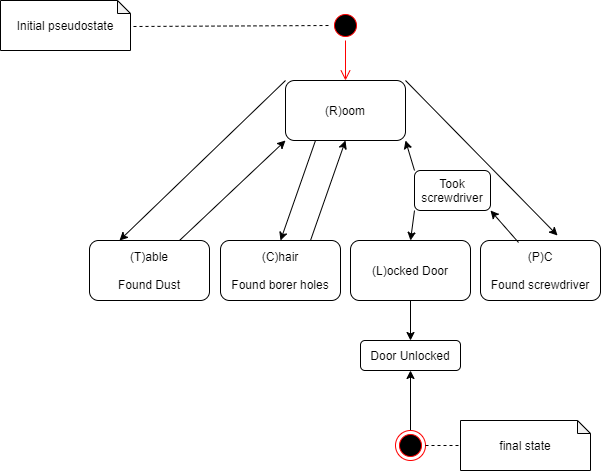

The diagram above was exported from draw.io. Its source (the exported page's mxGraphModel, read from the mxfile embedded in the PNG):
<mxGraphModel dx="1422" dy="762" grid="1" gridSize="10" guides="1" tooltips="1" connect="1" arrows="1" fold="1" page="1" pageScale="1" pageWidth="827" pageHeight="1169" background="none" math="0" shadow="0">
  <root>
    <mxCell id="0" />
    <mxCell id="1" parent="0" />
    <mxCell id="8obdws27Bp-HaXpG21aO-2" value="" style="ellipse;html=1;shape=startState;fillColor=#000000;strokeColor=#ff0000;" parent="1" vertex="1">
      <mxGeometry x="330" y="10" width="30" height="30" as="geometry" />
    </mxCell>
    <mxCell id="8obdws27Bp-HaXpG21aO-3" value="" style="edgeStyle=orthogonalEdgeStyle;html=1;verticalAlign=bottom;endArrow=open;endSize=8;strokeColor=#ff0000;entryX=0.5;entryY=0;entryDx=0;entryDy=0;" parent="1" source="8obdws27Bp-HaXpG21aO-2" target="8obdws27Bp-HaXpG21aO-9" edge="1">
      <mxGeometry relative="1" as="geometry">
        <mxPoint x="185" y="80" as="targetPoint" />
      </mxGeometry>
    </mxCell>
    <mxCell id="8obdws27Bp-HaXpG21aO-7" value="Initial pseudostate" style="shape=note;whiteSpace=wrap;html=1;backgroundOutline=1;darkOpacity=0.05;size=13;" parent="1" vertex="1">
      <mxGeometry width="130" height="50" as="geometry" />
    </mxCell>
    <mxCell id="8obdws27Bp-HaXpG21aO-8" value="" style="endArrow=none;dashed=1;html=1;entryX=0;entryY=0.5;entryDx=0;entryDy=0;exitX=1.023;exitY=0.52;exitDx=0;exitDy=0;exitPerimeter=0;" parent="1" source="8obdws27Bp-HaXpG21aO-7" target="8obdws27Bp-HaXpG21aO-2" edge="1">
      <mxGeometry width="50" height="50" relative="1" as="geometry">
        <mxPoint x="390" y="320" as="sourcePoint" />
        <mxPoint x="440" y="270" as="targetPoint" />
      </mxGeometry>
    </mxCell>
    <mxCell id="8obdws27Bp-HaXpG21aO-9" value="(R)oom" style="rounded=1;whiteSpace=wrap;html=1;" parent="1" vertex="1">
      <mxGeometry x="285" y="80" width="120" height="60" as="geometry" />
    </mxCell>
    <mxCell id="8obdws27Bp-HaXpG21aO-10" value="(C)hair&lt;br&gt;&lt;br&gt;Found borer holes" style="rounded=1;whiteSpace=wrap;html=1;" parent="1" vertex="1">
      <mxGeometry x="220" y="240" width="120" height="60" as="geometry" />
    </mxCell>
    <mxCell id="8obdws27Bp-HaXpG21aO-11" value="(T)able&lt;br&gt;&lt;br&gt;Found Dust" style="rounded=1;whiteSpace=wrap;html=1;" parent="1" vertex="1">
      <mxGeometry x="89" y="240" width="120" height="60" as="geometry" />
    </mxCell>
    <mxCell id="8obdws27Bp-HaXpG21aO-12" value="(P)C&lt;br&gt;&lt;br&gt;Found screwdriver" style="rounded=1;whiteSpace=wrap;html=1;" parent="1" vertex="1">
      <mxGeometry x="480" y="240" width="120" height="60" as="geometry" />
    </mxCell>
    <mxCell id="8obdws27Bp-HaXpG21aO-13" value="(L)ocked Door" style="rounded=1;whiteSpace=wrap;html=1;" parent="1" vertex="1">
      <mxGeometry x="350" y="240" width="120" height="60" as="geometry" />
    </mxCell>
    <mxCell id="8obdws27Bp-HaXpG21aO-14" value="" style="endArrow=classic;html=1;exitX=0;exitY=0;exitDx=0;exitDy=0;entryX=0.25;entryY=0;entryDx=0;entryDy=0;" parent="1" source="8obdws27Bp-HaXpG21aO-9" target="8obdws27Bp-HaXpG21aO-11" edge="1">
      <mxGeometry width="50" height="50" relative="1" as="geometry">
        <mxPoint x="390" y="320" as="sourcePoint" />
        <mxPoint x="440" y="270" as="targetPoint" />
      </mxGeometry>
    </mxCell>
    <mxCell id="8obdws27Bp-HaXpG21aO-15" value="" style="endArrow=classic;html=1;exitX=0.75;exitY=0;exitDx=0;exitDy=0;entryX=0;entryY=1;entryDx=0;entryDy=0;" parent="1" source="8obdws27Bp-HaXpG21aO-11" target="8obdws27Bp-HaXpG21aO-9" edge="1">
      <mxGeometry width="50" height="50" relative="1" as="geometry">
        <mxPoint x="390" y="300" as="sourcePoint" />
        <mxPoint x="310" y="210" as="targetPoint" />
      </mxGeometry>
    </mxCell>
    <mxCell id="8obdws27Bp-HaXpG21aO-17" value="" style="endArrow=classic;html=1;exitX=0.25;exitY=1;exitDx=0;exitDy=0;entryX=0.5;entryY=0;entryDx=0;entryDy=0;" parent="1" source="8obdws27Bp-HaXpG21aO-9" target="8obdws27Bp-HaXpG21aO-10" edge="1">
      <mxGeometry width="50" height="50" relative="1" as="geometry">
        <mxPoint x="390" y="300" as="sourcePoint" />
        <mxPoint x="440" y="250" as="targetPoint" />
      </mxGeometry>
    </mxCell>
    <mxCell id="8obdws27Bp-HaXpG21aO-18" value="" style="endArrow=classic;html=1;entryX=0.642;entryY=-0.083;entryDx=0;entryDy=0;entryPerimeter=0;exitX=1;exitY=0;exitDx=0;exitDy=0;" parent="1" source="8obdws27Bp-HaXpG21aO-9" target="8obdws27Bp-HaXpG21aO-12" edge="1">
      <mxGeometry width="50" height="50" relative="1" as="geometry">
        <mxPoint x="420" y="90" as="sourcePoint" />
        <mxPoint x="435" y="160" as="targetPoint" />
      </mxGeometry>
    </mxCell>
    <mxCell id="8obdws27Bp-HaXpG21aO-21" value="Took screwdriver" style="rounded=1;whiteSpace=wrap;html=1;" parent="1" vertex="1">
      <mxGeometry x="414" y="170" width="76" height="40" as="geometry" />
    </mxCell>
    <mxCell id="8obdws27Bp-HaXpG21aO-22" value="" style="endArrow=classic;html=1;exitX=0.317;exitY=0.033;exitDx=0;exitDy=0;exitPerimeter=0;entryX=1;entryY=1;entryDx=0;entryDy=0;" parent="1" source="8obdws27Bp-HaXpG21aO-12" target="8obdws27Bp-HaXpG21aO-21" edge="1">
      <mxGeometry width="50" height="50" relative="1" as="geometry">
        <mxPoint x="390" y="270" as="sourcePoint" />
        <mxPoint x="440" y="220" as="targetPoint" />
      </mxGeometry>
    </mxCell>
    <mxCell id="8obdws27Bp-HaXpG21aO-23" value="" style="endArrow=classic;html=1;exitX=0;exitY=0;exitDx=0;exitDy=0;entryX=1;entryY=1;entryDx=0;entryDy=0;" parent="1" source="8obdws27Bp-HaXpG21aO-21" target="8obdws27Bp-HaXpG21aO-9" edge="1">
      <mxGeometry width="50" height="50" relative="1" as="geometry">
        <mxPoint x="390" y="270" as="sourcePoint" />
        <mxPoint x="440" y="220" as="targetPoint" />
      </mxGeometry>
    </mxCell>
    <mxCell id="8obdws27Bp-HaXpG21aO-24" value="" style="endArrow=classic;html=1;exitX=0;exitY=1;exitDx=0;exitDy=0;entryX=0.5;entryY=0;entryDx=0;entryDy=0;" parent="1" source="8obdws27Bp-HaXpG21aO-21" target="8obdws27Bp-HaXpG21aO-13" edge="1">
      <mxGeometry width="50" height="50" relative="1" as="geometry">
        <mxPoint x="390" y="270" as="sourcePoint" />
        <mxPoint x="440" y="220" as="targetPoint" />
      </mxGeometry>
    </mxCell>
    <mxCell id="8obdws27Bp-HaXpG21aO-25" value="Door Unlocked" style="rounded=1;whiteSpace=wrap;html=1;" parent="1" vertex="1">
      <mxGeometry x="360" y="340" width="100" height="30" as="geometry" />
    </mxCell>
    <mxCell id="8obdws27Bp-HaXpG21aO-26" value="" style="endArrow=classic;html=1;exitX=0.5;exitY=1;exitDx=0;exitDy=0;entryX=0.5;entryY=0;entryDx=0;entryDy=0;" parent="1" source="8obdws27Bp-HaXpG21aO-13" target="8obdws27Bp-HaXpG21aO-25" edge="1">
      <mxGeometry width="50" height="50" relative="1" as="geometry">
        <mxPoint x="390" y="270" as="sourcePoint" />
        <mxPoint x="440" y="220" as="targetPoint" />
      </mxGeometry>
    </mxCell>
    <mxCell id="8obdws27Bp-HaXpG21aO-28" style="edgeStyle=orthogonalEdgeStyle;rounded=0;orthogonalLoop=1;jettySize=auto;html=1;entryX=0.5;entryY=1;entryDx=0;entryDy=0;" parent="1" source="8obdws27Bp-HaXpG21aO-27" target="8obdws27Bp-HaXpG21aO-25" edge="1">
      <mxGeometry relative="1" as="geometry" />
    </mxCell>
    <mxCell id="8obdws27Bp-HaXpG21aO-27" value="" style="ellipse;html=1;shape=endState;fillColor=#000000;strokeColor=#ff0000;" parent="1" vertex="1">
      <mxGeometry x="395" y="430" width="30" height="30" as="geometry" />
    </mxCell>
    <mxCell id="8obdws27Bp-HaXpG21aO-34" value="final state" style="shape=note;whiteSpace=wrap;html=1;backgroundOutline=1;darkOpacity=0.05;size=13;" parent="1" vertex="1">
      <mxGeometry x="460" y="420" width="130" height="50" as="geometry" />
    </mxCell>
    <mxCell id="8obdws27Bp-HaXpG21aO-36" value="" style="endArrow=none;dashed=1;html=1;entryX=0;entryY=0.5;entryDx=0;entryDy=0;entryPerimeter=0;exitX=1;exitY=0.5;exitDx=0;exitDy=0;" parent="1" source="8obdws27Bp-HaXpG21aO-27" target="8obdws27Bp-HaXpG21aO-34" edge="1">
      <mxGeometry width="50" height="50" relative="1" as="geometry">
        <mxPoint x="390" y="270" as="sourcePoint" />
        <mxPoint x="440" y="220" as="targetPoint" />
      </mxGeometry>
    </mxCell>
    <mxCell id="q8ut4nkolHX3GluUEsgm-1" value="" style="endArrow=classic;html=1;exitX=0.75;exitY=0;exitDx=0;exitDy=0;entryX=0.5;entryY=1;entryDx=0;entryDy=0;" edge="1" parent="1" source="8obdws27Bp-HaXpG21aO-10" target="8obdws27Bp-HaXpG21aO-9">
      <mxGeometry width="50" height="50" relative="1" as="geometry">
        <mxPoint x="390" y="420" as="sourcePoint" />
        <mxPoint x="440" y="370" as="targetPoint" />
      </mxGeometry>
    </mxCell>
  </root>
</mxGraphModel>